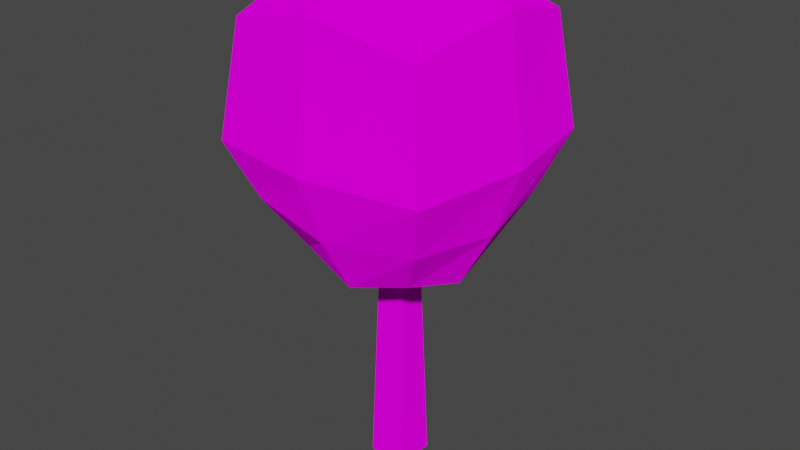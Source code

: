 # Source: round_tree.blend  (saved by Blender 2.92.15; exported with 4.5.12 LTS)
import bpy
from mathutils import Matrix  # noqa: F401  (used for matrix-valued properties, if any)

bpy.ops.wm.read_factory_settings(use_empty=True)
scene = bpy.context.scene
scene.name = 'Scene'

# ---- collections
col_collection = bpy.data.collections.new('Collection'); scene.collection.children.link(col_collection)

# ---- images (referenced by path relative to the original .blend; pixels are not part of the script)
import os
ASSET_DIR = os.environ.get("B2B_ASSET_DIR", "")  # directory of the original .blend (textures are referenced by path, not embedded)
HERE = os.path.dirname(os.path.abspath(__file__))  # packed textures are extracted next to this script under _unpacked/

def load_image(name, relpath, width, height, colorspace="sRGB"):
    """Load a texture the original file referenced (path relative to the .blend, or extracted next to this script)."""
    p = next((c for c in (os.path.join(HERE, relpath), os.path.join(ASSET_DIR, relpath)) if relpath and os.path.exists(c)), "")
    if p:
        img = bpy.data.images.load(p, check_existing=True)
        img.name = name
    else:  # same state as the original file: an image datablock whose file is absent (Cycles renders it pink)
        img = bpy.data.images.new(name, width, height)
        img.source = "FILE"
        img.filepath = "//" + (relpath or name)
    img.colorspace_settings.name = colorspace
    return img
img_wood_jpg = load_image('wood.jpg', 'wood.jpg', 1024, 1024, 'sRGB')
img_leaves_png = load_image('leaves.png', 'leaves.png', 1024, 1024, 'sRGB')

# ---- materials (node trees are filled in below, after node groups)
mat_log = bpy.data.materials.new('Log')
mat_log.alpha_threshold = 0.0
mat_log.use_transparent_shadow = False
mat_log.line_color = (0.0, 0.0, 0.0, 1.0)
mat_leaves = bpy.data.materials.new('Leaves')
mat_leaves.use_transparent_shadow = False

# ---- material node trees
mat_log.use_nodes = True; mat_log.node_tree.nodes.clear()
_N = mat_log.node_tree.nodes; _L = mat_log.node_tree.links
n0 = _N.new('ShaderNodeOutputMaterial'); n0.name = 'Material Output'; n0.location = (300, 300)
n1 = _N.new('ShaderNodeBsdfDiffuse'); n1.name = 'Diffuse BSDF'; n1.location = (10, 300)
n1.inputs[1].default_value = 0.4
n2 = _N.new('ShaderNodeTexImage'); n2.name = 'Image Texture'; n2.location = (-280, 280)
n2.image = img_wood_jpg
_L.new(n1.outputs[0], n0.inputs[0])
_L.new(n2.outputs[0], n1.inputs[0])
n0.is_active_output = True
mat_leaves.use_nodes = True; mat_leaves.node_tree.nodes.clear()
_N = mat_leaves.node_tree.nodes; _L = mat_leaves.node_tree.links
n0 = _N.new('ShaderNodeOutputMaterial'); n0.name = 'Material Output'; n0.location = (300, 300)
n1 = _N.new('ShaderNodeBsdfDiffuse'); n1.name = 'Diffuse BSDF'; n1.location = (10, 300)
n1.inputs[1].default_value = 0.5
n2 = _N.new('ShaderNodeTexImage'); n2.name = 'Image Texture'; n2.location = (-280, 280)
n2.image = img_leaves_png
_L.new(n1.outputs[0], n0.inputs[0])
_L.new(n2.outputs[0], n1.inputs[0])
n0.is_active_output = True

# ---- world
world_world = bpy.data.worlds.new('World'); scene.world = world_world
world_world.use_nodes = True; world_world.node_tree.nodes.clear()
_N = world_world.node_tree.nodes; _L = world_world.node_tree.links
n0 = _N.new('ShaderNodeOutputWorld'); n0.name = 'World Output'; n0.location = (300, 300)
n1 = _N.new('ShaderNodeBackground'); n1.name = 'Background'; n1.location = (10, 300)
n1.inputs[0].default_value = (0.05088, 0.05088, 0.05088, 1.0)
_L.new(n1.outputs[0], n0.inputs[0])
n0.is_active_output = True
world_world.color = (0.05088, 0.05088, 0.05088)
world_world.use_sun_shadow = False
world_world.sun_shadow_jitter_overblur = 0.0

# ---- meshes
me_model = bpy.data.meshes.new('Model')
me_model.from_pydata([(0.4364, 0.4364, -0.4364), (0.4364, -0.4364, -0.4364), (-0.4364, 0.4364, -0.4364), (-0.4364, -0.4364, -0.4364), (0.338, 0.338, 3.067), (0.338, -0.338, 3.067), (-0.338, 0.338, 3.067), (-0.338, -0.338, 3.067), (-1.312, -1.312, 4.819), (1.312, 1.312, 4.819), (1.312, -1.312, 4.819), (-1.312, 1.312, 4.819), (0.3133, 0.3133, 3.943), (0.3133, -0.3133, 3.943), (-0.3133, 0.3133, 3.943), (-0.3133, -0.3133, 3.943), (-1.956, -1.956, 5.928), (1.956, 1.956, 5.928), (1.956, -1.956, 5.928), (-1.956, 1.956, 5.928), (-2.448, -2.448, 7.223), (2.448, 2.448, 7.223), (2.448, -2.448, 7.223), (-2.448, 2.448, 7.223), (-2.132, -2.132, 9.683), (2.132, 2.132, 9.683), (2.132, -2.132, 9.683), (-2.132, 2.132, 9.683), (-0.5151, -0.5151, 10.89), (0.5151, 0.5151, 10.89), (0.5151, -0.5151, 10.89), (-0.5151, 0.5151, 10.89), (0.0, 0.4364, -0.4364), (0.0, -0.4364, -0.4364), (0.0, -0.338, 3.067), (0.0, 0.338, 3.067), (0.0, -1.55, 4.439), (0.0, 1.55, 4.439), (0.0, 0.3133, 3.943), (0.0, -0.3133, 3.943), (0.0, -2.31, 5.749), (0.0, 2.31, 5.749), (0.0, -2.892, 7.279), (0.0, 2.892, 7.279), (0.0, -2.517, 10.19), (0.0, 2.517, 10.19), (0.0, -0.5151, 10.89), (0.0, 0.5151, 10.89), (-0.4364, 0.0, -0.4364), (0.4364, 0.0, -0.4364), (-0.338, 0.0, 3.067), (0.338, 0.0, 3.067), (-1.55, 0.0, 4.439), (1.55, 0.0, 4.439), (0.3133, 0.0, 3.943), (-0.3133, 0.0, 3.943), (-2.31, 0.0, 5.749), (2.31, 0.0, 5.749), (-2.892, 0.0, 7.279), (2.892, 0.0, 7.279), (-2.517, 0.0, 10.19), (2.517, 0.0, 10.19), (-0.5151, 0.0, 10.89), (0.5151, 0.0, 10.89), (0.0, 0.0, 10.89), (0.0, 0.0, -0.4364)], [], [(65, 49, 1, 33), (33, 34, 7, 3), (48, 50, 6, 2), (49, 51, 5, 1), (32, 35, 4, 0), (55, 52, 11, 14), (54, 53, 10, 13), (38, 37, 9, 12), (35, 38, 12, 4), (51, 54, 13, 5), (50, 55, 14, 6), (34, 39, 15, 7), (39, 13, 10, 36), (53, 9, 17, 57), (36, 10, 18, 40), (37, 11, 19, 41), (52, 8, 16, 56), (56, 16, 20, 58), (57, 17, 21, 59), (40, 18, 22, 42), (41, 19, 23, 43), (59, 21, 25, 61), (42, 22, 26, 44), (43, 23, 27, 45), (58, 20, 24, 60), (45, 27, 31, 47), (60, 24, 28, 62), (61, 25, 29, 63), (44, 26, 30, 46), (64, 47, 31, 62), (63, 29, 47, 64), (24, 44, 46, 28), (25, 45, 47, 29), (21, 43, 45, 25), (20, 42, 44, 24), (17, 41, 43, 21), (16, 40, 42, 20), (9, 37, 41, 17), (8, 36, 40, 16), (15, 39, 36, 8), (5, 13, 39, 34), (6, 14, 38, 35), (14, 11, 37, 38), (2, 6, 35, 32), (1, 5, 34, 33), (48, 65, 33, 3), (2, 32, 65, 48), (30, 63, 64, 46), (46, 64, 62, 28), (26, 61, 63, 30), (27, 60, 62, 31), (23, 58, 60, 27), (22, 59, 61, 26), (18, 57, 59, 22), (19, 56, 58, 23), (11, 52, 56, 19), (10, 53, 57, 18), (7, 15, 55, 50), (4, 12, 54, 51), (12, 9, 53, 54), (15, 8, 52, 55), (0, 4, 51, 49), (3, 7, 50, 48), (32, 0, 49, 65)])
me_model.polygons.foreach_set('material_index', [0, 0, 0, 0, 0, 1, 1, 1, 0, 0, 0, 0, 1, 1, 1, 1, 1, 1, 1, 1, 1, 1, 1, 1, 1, 1, 1, 1, 1, 1, 1, 1, 1, 1, 1, 1, 1, 1, 1, 1, 0, 0, 1, 0, 0, 0, 0, 1, 1, 1, 1, 1, 1, 1, 1, 1, 1, 0, 0, 1, 1, 0, 0, 0])
_uv = me_model.uv_layers.new(name='UVMap')
_uv.uv.foreach_set('vector', [-1.692, 0.8652, -0.5928, 0.8527, -0.5661, 1.192, -1.666, 1.205, -0.5393, 1.532, 0.01053, 1.525, 0.03729, 1.865, -0.5125, 1.871, -0.6999, -0.5055, -0.15, -0.5117, -0.1233, -0.1722, -0.6731, -0.1659, -0.5928, 0.8527, -0.043, 0.8464, -0.01623, 1.186, -0.5661, 1.192, -0.6463, 0.1736, -0.09652, 0.1673, -0.06976, 0.5069, -0.6196, 0.5131, -0.01259, -0.5133, 0.1249, -0.5149, 0.1516, -0.1753, 0.01417, -0.1738, 0.09446, 0.8449, 0.2319, 0.8433, 0.2587, 1.183, 0.1212, 1.184, 0.04093, 0.1658, 0.1784, 0.1642, 0.2052, 0.5038, 0.0677, 0.5053, -0.09652, 0.1673, 0.04093, 0.1658, 0.0677, 0.5053, -0.06976, 0.5069, -0.043, 0.8464, 0.09446, 0.8449, 0.1212, 1.184, -0.01623, 1.186, -0.15, -0.5117, -0.01259, -0.5133, 0.01417, -0.1738, -0.1233, -0.1722, 0.01053, 1.525, 0.148, 1.524, 0.1747, 1.863, 0.03729, 1.865, 0.148, 1.524, 0.1212, 1.184, 0.2587, 1.183, 0.1784, 0.1642, -0.0691, 0.771, -0.0691, 0.2981, 0.2759, 0.4205, 0.2539, 0.6172, 0.771, 1.069, 0.298, 1.069, 0.4205, 0.7241, 0.6172, 0.7461, 0.229, -0.06908, 0.7019, -0.0691, 0.5795, 0.2759, 0.3828, 0.2539, 1.069, 0.229, 1.069, 0.7019, 0.7241, 0.5795, 0.7461, 0.3828, 1.402, 0.07067, 1.321, 0.7913, 0.9448, 0.6578, 0.9597, 0.2811, -0.4017, 0.9293, -0.321, 0.2087, 0.05518, 0.3422, 0.0403, 0.7189, 0.9293, 1.402, 0.2086, 1.321, 0.3421, 0.9448, 0.7189, 0.9597, 0.07064, -0.4017, 0.7913, -0.321, 0.6578, 0.05519, 0.2811, 0.04032, 0.0403, 0.7189, 0.05518, 0.3422, 0.299, 0.4287, 0.3546, 0.5692, 0.7189, 0.9597, 0.3421, 0.9448, 0.4286, 0.701, 0.5692, 0.6453, 0.2811, 0.04032, 0.6578, 0.05519, 0.5713, 0.299, 0.4307, 0.3547, 0.9597, 0.2811, 0.9448, 0.6578, 0.701, 0.5713, 0.6453, 0.4308, 0.4307, 0.3547, 0.5713, 0.299, 0.5156, 0.456, 0.4858, 0.4702, 0.6453, 0.4308, 0.701, 0.5713, 0.5439, 0.5156, 0.5297, 0.4858, 0.3546, 0.5692, 0.299, 0.4287, 0.4561, 0.4844, 0.4702, 0.5142, 0.5692, 0.6453, 0.4286, 0.701, 0.4844, 0.544, 0.5141, 0.5298, 0.5, 0.5, 0.4858, 0.4702, 0.5156, 0.456, 0.5297, 0.4858, 0.4702, 0.5142, 0.4561, 0.4844, 0.4858, 0.4702, 0.5, 0.5, 0.701, 0.5713, 0.5692, 0.6453, 0.5141, 0.5298, 0.5439, 0.5156, 0.299, 0.4287, 0.4307, 0.3547, 0.4858, 0.4702, 0.4561, 0.4844, 0.05518, 0.3422, 0.2811, 0.04032, 0.4307, 0.3547, 0.299, 0.4287, 0.9448, 0.6578, 0.7189, 0.9597, 0.5692, 0.6453, 0.701, 0.5713, -0.321, 0.2087, 0.07064, -0.4017, 0.2811, 0.04032, 0.05518, 0.3422, 1.321, 0.7913, 0.9293, 1.402, 0.7189, 0.9597, 0.9448, 0.6578, -0.0691, 0.2981, 0.229, -0.06908, 0.3828, 0.2539, 0.2759, 0.4205, 1.069, 0.7019, 0.771, 1.069, 0.6172, 0.7461, 0.7241, 0.5795, 0.1747, 1.863, 0.148, 1.524, 0.1784, 0.1642, 0.0981, -0.8544, -0.01623, 1.186, 0.1212, 1.184, 0.148, 1.524, 0.01053, 1.525, -0.1233, -0.1722, 0.01417, -0.1738, 0.04093, 0.1658, -0.09652, 0.1673, 0.01417, -0.1738, 0.1516, -0.1753, 0.1784, 0.1642, 0.04093, 0.1658, -0.6731, -0.1659, -0.1233, -0.1722, -0.09652, 0.1673, -0.6463, 0.1736, -0.5661, 1.192, -0.01623, 1.186, 0.01053, 1.525, -0.5393, 1.532, -2.792, 0.8777, -1.692, 0.8652, -1.666, 1.205, -2.765, 1.217, -2.819, 0.5382, -1.719, 0.5257, -1.692, 0.8652, -2.792, 0.8777, 0.4844, 0.544, 0.4702, 0.5142, 0.5, 0.5, 0.5141, 0.5298, 0.5141, 0.5298, 0.5, 0.5, 0.5297, 0.4858, 0.5439, 0.5156, 0.4286, 0.701, 0.3546, 0.5692, 0.4702, 0.5142, 0.4844, 0.544, 0.5713, 0.299, 0.6453, 0.4308, 0.5297, 0.4858, 0.5156, 0.456, 0.6578, 0.05519, 0.9597, 0.2811, 0.6453, 0.4308, 0.5713, 0.299, 0.3421, 0.9448, 0.0403, 0.7189, 0.3546, 0.5692, 0.4286, 0.701, 0.2086, 1.321, -0.4017, 0.9293, 0.0403, 0.7189, 0.3421, 0.9448, 0.7913, -0.321, 1.402, 0.07067, 0.9597, 0.2811, 0.6578, 0.05519, 0.7019, -0.0691, 1.069, 0.229, 0.7461, 0.3828, 0.5795, 0.2759, 0.298, 1.069, -0.0691, 0.771, 0.2539, 0.6172, 0.4205, 0.7241, -0.1768, -0.8513, -0.03935, -0.8528, -0.01259, -0.5133, -0.15, -0.5117, -0.06976, 0.5069, 0.0677, 0.5053, 0.09446, 0.8449, -0.043, 0.8464, 0.0677, 0.5053, 0.2052, 0.5038, 0.2319, 0.8433, 0.09446, 0.8449, -0.03935, -0.8528, 0.0981, -0.8544, 0.1249, -0.5149, -0.01259, -0.5133, -0.6196, 0.5131, -0.06976, 0.5069, -0.043, 0.8464, -0.5928, 0.8527, -0.7266, -0.845, -0.1768, -0.8513, -0.15, -0.5117, -0.6999, -0.5055, -1.719, 0.5257, -0.6196, 0.5131, -0.5928, 0.8527, -1.692, 0.8652])
me_model.materials.append(mat_log)
me_model.materials.append(mat_leaves)
me_model.use_remesh_preserve_volume = False
me_model.use_remesh_preserve_attributes = False
me_model.use_mirror_vertex_groups = False
me_model.update()

# ---- objects
ob_round_tree = bpy.data.objects.new('Round_Tree', me_model)

# ---- transforms, parenting, visibility, modifiers, constraints
ob_round_tree.location = (0.0, 0.0, 0.0)
ob_round_tree.lock_rotations_4d = False
ob_round_tree.empty_display_type = 'ARROWS'
ob_round_tree.lineart.crease_threshold = 0.0

# ---- collection membership
col_collection.objects.link(ob_round_tree)

# ---- scene / render settings (as saved in the file)
scene.frame_start = 1; scene.frame_end = 250; scene.frame_set(1)
scene.render.engine = 'BLENDER_EEVEE_NEXT'
scene.cycles.use_denoising = False
scene.cycles.samples = 128
scene.cycles.sampling_pattern = 'TABULATED_SOBOL'
scene.cycles.use_adaptive_sampling = False
scene.cycles.use_light_tree = False
scene.view_settings.view_transform = 'Filmic'
bpy.context.view_layer.update()

# ---- added for rendering (the .blend has no active camera and no usable light): camera, sun
cam_auto = bpy.data.cameras.new('AutoCamera')
cam_auto.lens = 50.0
cam_auto.sensor_width = 36.0
cam_auto.clip_end = 1000.0
ob_auto_camera = bpy.data.objects.new('AutoCamera', cam_auto)
scene.collection.objects.link(ob_auto_camera)
ob_auto_camera.location = (12.9225, -15.5071, 15.5624)
ob_auto_camera.rotation_euler = (1.09748, -7.21219e-08, 0.694738)
scene.camera = ob_auto_camera
light_auto_sun = bpy.data.lights.new('AutoSun', 'SUN')
light_auto_sun.energy = 3.0
light_auto_sun.angle = 0.0523599
ob_auto_sun = bpy.data.objects.new('AutoSun', light_auto_sun)
scene.collection.objects.link(ob_auto_sun)
ob_auto_sun.rotation_euler = (0.872665, 0.174533, 0.523599)
bpy.context.view_layer.update()
